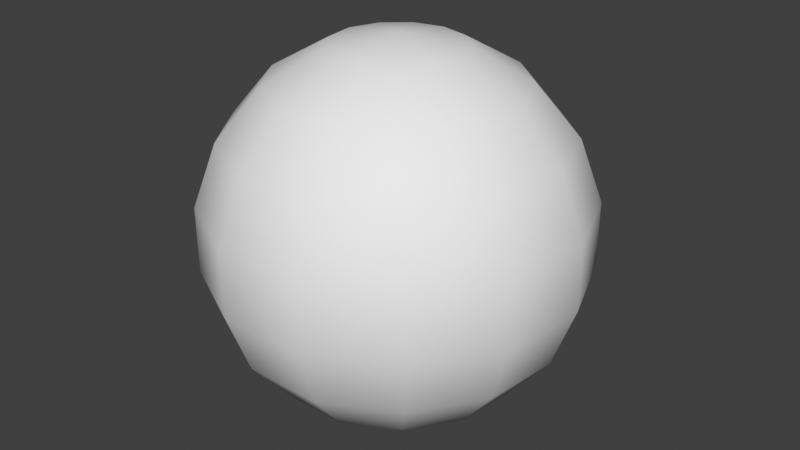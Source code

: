 # Source: top.blend  (saved by Blender 3.0.42; exported with 4.5.12 LTS)
import bpy
from mathutils import Matrix  # noqa: F401  (used for matrix-valued properties, if any)

bpy.ops.wm.read_factory_settings(use_empty=True)
scene = bpy.context.scene
scene.name = 'Scene'

# ---- collections
col_collection = bpy.data.collections.new('Collection'); scene.collection.children.link(col_collection)

# ---- world
world_world = bpy.data.worlds.new('World'); scene.world = world_world
world_world.use_nodes = True; world_world.node_tree.nodes.clear()
_N = world_world.node_tree.nodes; _L = world_world.node_tree.links
n0 = _N.new('ShaderNodeOutputWorld'); n0.name = 'World Output'; n0.location = (300, 300)
n1 = _N.new('ShaderNodeBackground'); n1.name = 'Background'; n1.location = (10, 300)
n1.inputs[0].default_value = (0.05088, 0.05088, 0.05088, 1.0)
_L.new(n1.outputs[0], n0.inputs[0])
n0.is_active_output = True
world_world.color = (0.05088, 0.05088, 0.05088)
world_world.use_sun_shadow = False
world_world.sun_shadow_jitter_overblur = 0.0

# ---- meshes
me_sphere = bpy.data.meshes.new('Sphere')
me_sphere.from_pydata([(0.0, 0.6428, -0.766), (0.1589, 0.3028, 0.9397), (0.2987, 0.5692, 0.766), (0.4025, 0.7668, 0.5), (0.4577, 0.872, 0.1736), (0.4577, 0.872, -0.1736), (0.4025, 0.7668, -0.5), (0.2987, 0.5692, -0.766), (0.1589, 0.3028, -0.9397), (0.2815, 0.1943, 0.9397), (0.529, 0.3651, 0.766), (0.7127, 0.492, 0.5), (0.8105, 0.5594, 0.1736), (0.8105, 0.5594, -0.1736), (0.7127, 0.492, -0.5), (0.529, 0.3651, -0.766), (0.2815, 0.1943, -0.9397), (0.3395, 0.04123, 0.9397), (0.6381, 0.07748, 0.766), (0.8597, 0.1044, 0.5), (0.9776, 0.1187, 0.1736), (0.9776, 0.1187, -0.1736), (0.8597, 0.1044, -0.5), (0.6381, 0.07748, -0.766), (0.3395, 0.04123, -0.9397), (0.3198, -0.1213, 0.9397), (0.601, -0.2279, 0.766), (0.8097, -0.3071, 0.5), (0.9208, -0.3492, 0.1736), (0.9208, -0.3492, -0.1736), (0.8097, -0.3071, -0.5), (0.601, -0.2279, -0.766), (0.3198, -0.1213, -0.9397), (0.2268, -0.256, 0.9397), (0.4262, -0.4811, 0.766), (0.5743, -0.6482, 0.5), (0.653, -0.7371, 0.1736), (0.653, -0.7371, -0.1736), (0.5743, -0.6482, -0.5), (0.4262, -0.4811, -0.766), (0.2268, -0.256, -0.9397), (0.08185, -0.3321, 0.9397), (0.1538, -0.6241, 0.766), (0.2073, -0.8409, 0.5), (0.2357, -0.9562, 0.1736), (0.2357, -0.9562, -0.1736), (0.2073, -0.8409, -0.5), (0.1538, -0.6241, -0.766), (0.08185, -0.3321, -0.9397), (-0.08185, -0.3321, 0.9397), (-0.1538, -0.6241, 0.766), (-0.2073, -0.8409, 0.5), (-0.2357, -0.9562, 0.1736), (-0.2357, -0.9562, -0.1736), (-0.2073, -0.8409, -0.5), (-0.1538, -0.6241, -0.766), (-0.08185, -0.3321, -0.9397), (-5.797e-08, -1.529e-07, 1.0), (-0.2268, -0.256, 0.9397), (-0.4262, -0.4811, 0.766), (-0.5743, -0.6482, 0.5), (-0.653, -0.7371, 0.1736), (-0.653, -0.7371, -0.1736), (-0.5743, -0.6482, -0.5), (-0.4262, -0.4811, -0.766), (-0.2268, -0.256, -0.9397), (-0.3198, -0.1213, 0.9397), (-0.601, -0.2279, 0.766), (-0.8097, -0.3071, 0.5), (-0.9208, -0.3492, 0.1736), (-0.9208, -0.3492, -0.1736), (-0.8097, -0.3071, -0.5), (-0.601, -0.2279, -0.766), (-0.3198, -0.1213, -0.9397), (-0.3395, 0.04123, 0.9397), (-0.6381, 0.07748, 0.766), (-0.8597, 0.1044, 0.5), (-0.9776, 0.1187, 0.1736), (-0.9776, 0.1187, -0.1736), (-0.8597, 0.1044, -0.5), (-0.6381, 0.07748, -0.766), (-0.3395, 0.04123, -0.9397), (-0.2815, 0.1943, 0.9397), (-0.529, 0.3651, 0.766), (-0.7127, 0.492, 0.5), (-0.8105, 0.5594, 0.1736), (-0.8105, 0.5594, -0.1736), (-0.7127, 0.492, -0.5), (-0.529, 0.3651, -0.766), (-0.2815, 0.1943, -0.9397), (0.0, -8.742e-08, -1.0), (-0.1589, 0.3028, 0.9397), (-0.2987, 0.5692, 0.766), (-0.4025, 0.7668, 0.5), (-0.4577, 0.872, 0.1736), (-0.4577, 0.872, -0.1736), (-0.4025, 0.7668, -0.5), (-0.2987, 0.5692, -0.766), (-0.1589, 0.3028, -0.9397), (1.083e-08, 0.342, 0.9397), (-4.878e-08, 0.6428, 0.766), (-4.878e-08, 0.866, 0.5), (-1.382e-07, 0.9848, 0.1736), (-1.382e-07, 0.9848, -0.1736), (-1.382e-07, 0.866, -0.5), (-4.076e-09, 0.342, -0.9397)], [], [(100, 99, 1, 2), (90, 105, 8), (104, 103, 5, 6), (101, 100, 2, 3), (0, 104, 6, 7), (102, 101, 3, 4), (99, 57, 1), (105, 0, 7, 8), (103, 102, 4, 5), (7, 6, 14, 15), (4, 3, 11, 12), (1, 57, 9), (8, 7, 15, 16), (5, 4, 12, 13), (2, 1, 9, 10), (90, 8, 16), (6, 5, 13, 14), (3, 2, 10, 11), (16, 15, 23, 24), (13, 12, 20, 21), (10, 9, 17, 18), (90, 16, 24), (14, 13, 21, 22), (11, 10, 18, 19), (15, 14, 22, 23), (12, 11, 19, 20), (9, 57, 17), (22, 21, 29, 30), (19, 18, 26, 27), (23, 22, 30, 31), (20, 19, 27, 28), (17, 57, 25), (24, 23, 31, 32), (21, 20, 28, 29), (18, 17, 25, 26), (90, 24, 32), (28, 27, 35, 36), (25, 57, 33), (32, 31, 39, 40), (29, 28, 36, 37), (26, 25, 33, 34), (90, 32, 40), (30, 29, 37, 38), (27, 26, 34, 35), (31, 30, 38, 39), (34, 33, 41, 42), (90, 40, 48), (38, 37, 45, 46), (35, 34, 42, 43), (39, 38, 46, 47), (36, 35, 43, 44), (33, 57, 41), (40, 39, 47, 48), (37, 36, 44, 45), (47, 46, 54, 55), (44, 43, 51, 52), (41, 57, 49), (48, 47, 55, 56), (45, 44, 52, 53), (42, 41, 49, 50), (90, 48, 56), (46, 45, 53, 54), (43, 42, 50, 51), (53, 52, 61, 62), (50, 49, 58, 59), (90, 56, 65), (54, 53, 62, 63), (51, 50, 59, 60), (55, 54, 63, 64), (52, 51, 60, 61), (49, 57, 58), (56, 55, 64, 65), (60, 59, 67, 68), (64, 63, 71, 72), (61, 60, 68, 69), (58, 57, 66), (65, 64, 72, 73), (62, 61, 69, 70), (59, 58, 66, 67), (90, 65, 73), (63, 62, 70, 71), (66, 57, 74), (73, 72, 80, 81), (70, 69, 77, 78), (67, 66, 74, 75), (90, 73, 81), (71, 70, 78, 79), (68, 67, 75, 76), (72, 71, 79, 80), (69, 68, 76, 77), (90, 81, 89), (79, 78, 86, 87), (76, 75, 83, 84), (80, 79, 87, 88), (77, 76, 84, 85), (74, 57, 82), (81, 80, 88, 89), (78, 77, 85, 86), (75, 74, 82, 83), (88, 87, 96, 97), (85, 84, 93, 94), (82, 57, 91), (89, 88, 97, 98), (86, 85, 94, 95), (83, 82, 91, 92), (90, 89, 98), (87, 86, 95, 96), (84, 83, 92, 93), (95, 94, 102, 103), (92, 91, 99, 100), (90, 98, 105), (96, 95, 103, 104), (93, 92, 100, 101), (97, 96, 104, 0), (94, 93, 101, 102), (91, 57, 99), (98, 97, 0, 105)])
me_sphere.polygons.foreach_set('use_smooth', [True] * 117)
_uv = me_sphere.uv_layers.new(name='UVMap')
_uv.uv.foreach_set('vector', [0.6923, 0.7778, 0.6923, 0.8889, 0.6154, 0.8889, 0.6154, 0.7778, 0.6538, 0.0, 0.6923, 0.1111, 0.6154, 0.1111, 0.6923, 0.3333, 0.6923, 0.4444, 0.6154, 0.4444, 0.6154, 0.3333, 0.6923, 0.6667, 0.6923, 0.7778, 0.6154, 0.7778, 0.6154, 0.6667, 0.6923, 0.2222, 0.6923, 0.3333, 0.6154, 0.3333, 0.6154, 0.2222, 0.6923, 0.5556, 0.6923, 0.6667, 0.6154, 0.6667, 0.6154, 0.5556, 0.6923, 0.8889, 0.6538, 1.0, 0.6154, 0.8889, 0.6923, 0.1111, 0.6923, 0.2222, 0.6154, 0.2222, 0.6154, 0.1111, 0.6923, 0.4444, 0.6923, 0.5556, 0.6154, 0.5556, 0.6154, 0.4444, 0.6154, 0.2222, 0.6154, 0.3333, 0.5385, 0.3333, 0.5385, 0.2222, 0.6154, 0.5556, 0.6154, 0.6667, 0.5385, 0.6667, 0.5385, 0.5556, 0.6154, 0.8889, 0.5769, 1.0, 0.5385, 0.8889, 0.6154, 0.1111, 0.6154, 0.2222, 0.5385, 0.2222, 0.5385, 0.1111, 0.6154, 0.4444, 0.6154, 0.5556, 0.5385, 0.5556, 0.5385, 0.4444, 0.6154, 0.7778, 0.6154, 0.8889, 0.5385, 0.8889, 0.5385, 0.7778, 0.5769, 0.0, 0.6154, 0.1111, 0.5385, 0.1111, 0.6154, 0.3333, 0.6154, 0.4444, 0.5385, 0.4444, 0.5385, 0.3333, 0.6154, 0.6667, 0.6154, 0.7778, 0.5385, 0.7778, 0.5385, 0.6667, 0.5385, 0.1111, 0.5385, 0.2222, 0.4615, 0.2222, 0.4615, 0.1111, 0.5385, 0.4444, 0.5385, 0.5556, 0.4615, 0.5556, 0.4615, 0.4444, 0.5385, 0.7778, 0.5385, 0.8889, 0.4615, 0.8889, 0.4615, 0.7778, 0.5, 0.0, 0.5385, 0.1111, 0.4615, 0.1111, 0.5385, 0.3333, 0.5385, 0.4444, 0.4615, 0.4444, 0.4615, 0.3333, 0.5385, 0.6667, 0.5385, 0.7778, 0.4615, 0.7778, 0.4615, 0.6667, 0.5385, 0.2222, 0.5385, 0.3333, 0.4615, 0.3333, 0.4615, 0.2222, 0.5385, 0.5556, 0.5385, 0.6667, 0.4615, 0.6667, 0.4615, 0.5556, 0.5385, 0.8889, 0.5, 1.0, 0.4615, 0.8889, 0.4615, 0.3333, 0.4615, 0.4444, 0.3846, 0.4444, 0.3846, 0.3333, 0.4615, 0.6667, 0.4615, 0.7778, 0.3846, 0.7778, 0.3846, 0.6667, 0.4615, 0.2222, 0.4615, 0.3333, 0.3846, 0.3333, 0.3846, 0.2222, 0.4615, 0.5556, 0.4615, 0.6667, 0.3846, 0.6667, 0.3846, 0.5556, 0.4615, 0.8889, 0.4231, 1.0, 0.3846, 0.8889, 0.4615, 0.1111, 0.4615, 0.2222, 0.3846, 0.2222, 0.3846, 0.1111, 0.4615, 0.4444, 0.4615, 0.5556, 0.3846, 0.5556, 0.3846, 0.4444, 0.4615, 0.7778, 0.4615, 0.8889, 0.3846, 0.8889, 0.3846, 0.7778, 0.4231, 0.0, 0.4615, 0.1111, 0.3846, 0.1111, 0.3846, 0.5556, 0.3846, 0.6667, 0.3077, 0.6667, 0.3077, 0.5556, 0.3846, 0.8889, 0.3462, 1.0, 0.3077, 0.8889, 0.3846, 0.1111, 0.3846, 0.2222, 0.3077, 0.2222, 0.3077, 0.1111, 0.3846, 0.4444, 0.3846, 0.5556, 0.3077, 0.5556, 0.3077, 0.4444, 0.3846, 0.7778, 0.3846, 0.8889, 0.3077, 0.8889, 0.3077, 0.7778, 0.3462, 0.0, 0.3846, 0.1111, 0.3077, 0.1111, 0.3846, 0.3333, 0.3846, 0.4444, 0.3077, 0.4444, 0.3077, 0.3333, 0.3846, 0.6667, 0.3846, 0.7778, 0.3077, 0.7778, 0.3077, 0.6667, 0.3846, 0.2222, 0.3846, 0.3333, 0.3077, 0.3333, 0.3077, 0.2222, 0.3077, 0.7778, 0.3077, 0.8889, 0.2308, 0.8889, 0.2308, 0.7778, 0.2692, 0.0, 0.3077, 0.1111, 0.2308, 0.1111, 0.3077, 0.3333, 0.3077, 0.4444, 0.2308, 0.4444, 0.2308, 0.3333, 0.3077, 0.6667, 0.3077, 0.7778, 0.2308, 0.7778, 0.2308, 0.6667, 0.3077, 0.2222, 0.3077, 0.3333, 0.2308, 0.3333, 0.2308, 0.2222, 0.3077, 0.5556, 0.3077, 0.6667, 0.2308, 0.6667, 0.2308, 0.5556, 0.3077, 0.8889, 0.2692, 1.0, 0.2308, 0.8889, 0.3077, 0.1111, 0.3077, 0.2222, 0.2308, 0.2222, 0.2308, 0.1111, 0.3077, 0.4444, 0.3077, 0.5556, 0.2308, 0.5556, 0.2308, 0.4444, 0.2308, 0.2222, 0.2308, 0.3333, 0.1538, 0.3333, 0.1538, 0.2222, 0.2308, 0.5556, 0.2308, 0.6667, 0.1538, 0.6667, 0.1538, 0.5556, 0.2308, 0.8889, 0.1923, 1.0, 0.1538, 0.8889, 0.2308, 0.1111, 0.2308, 0.2222, 0.1538, 0.2222, 0.1538, 0.1111, 0.2308, 0.4444, 0.2308, 0.5556, 0.1538, 0.5556, 0.1538, 0.4444, 0.2308, 0.7778, 0.2308, 0.8889, 0.1538, 0.8889, 0.1538, 0.7778, 0.1923, 0.0, 0.2308, 0.1111, 0.1538, 0.1111, 0.2308, 0.3333, 0.2308, 0.4444, 0.1538, 0.4444, 0.1538, 0.3333, 0.2308, 0.6667, 0.2308, 0.7778, 0.1538, 0.7778, 0.1538, 0.6667, 0.1538, 0.4444, 0.1538, 0.5556, 0.07692, 0.5556, 0.07692, 0.4444, 0.1538, 0.7778, 0.1538, 0.8889, 0.07692, 0.8889, 0.07692, 0.7778, 0.1154, 0.0, 0.1538, 0.1111, 0.07692, 0.1111, 0.1538, 0.3333, 0.1538, 0.4444, 0.07692, 0.4444, 0.07692, 0.3333, 0.1538, 0.6667, 0.1538, 0.7778, 0.07692, 0.7778, 0.07692, 0.6667, 0.1538, 0.2222, 0.1538, 0.3333, 0.07692, 0.3333, 0.07692, 0.2222, 0.1538, 0.5556, 0.1538, 0.6667, 0.07692, 0.6667, 0.07692, 0.5556, 0.1538, 0.8889, 0.1154, 1.0, 0.07692, 0.8889, 0.1538, 0.1111, 0.1538, 0.2222, 0.07692, 0.2222, 0.07692, 0.1111, 0.07692, 0.6667, 0.07692, 0.7778, 5.96e-08, 0.7778, 0.0, 0.6667, 0.07692, 0.2222, 0.07692, 0.3333, 5.96e-08, 0.3333, 5.96e-08, 0.2222, 0.07692, 0.5556, 0.07692, 0.6667, 0.0, 0.6667, 5.96e-08, 0.5556, 0.07692, 0.8889, 0.03846, 1.0, 5.96e-08, 0.8889, 0.07692, 0.1111, 0.07692, 0.2222, 5.96e-08, 0.2222, 5.96e-08, 0.1111, 0.07692, 0.4444, 0.07692, 0.5556, 5.96e-08, 0.5556, 5.96e-08, 0.4444, 0.07692, 0.7778, 0.07692, 0.8889, 5.96e-08, 0.8889, 5.96e-08, 0.7778, 0.03846, 0.0, 0.07692, 0.1111, 5.96e-08, 0.1111, 0.07692, 0.3333, 0.07692, 0.4444, 5.96e-08, 0.4444, 5.96e-08, 0.3333, 1.0, 0.8889, 0.9615, 1.0, 0.9231, 0.8889, 1.0, 0.1111, 1.0, 0.2222, 0.9231, 0.2222, 0.9231, 0.1111, 1.0, 0.4444, 1.0, 0.5556, 0.9231, 0.5556, 0.9231, 0.4444, 1.0, 0.7778, 1.0, 0.8889, 0.9231, 0.8889, 0.9231, 0.7778, 0.9615, 0.0, 1.0, 0.1111, 0.9231, 0.1111, 1.0, 0.3333, 1.0, 0.4444, 0.9231, 0.4444, 0.9231, 0.3333, 1.0, 0.6667, 1.0, 0.7778, 0.9231, 0.7778, 0.9231, 0.6667, 1.0, 0.2222, 1.0, 0.3333, 0.9231, 0.3333, 0.9231, 0.2222, 1.0, 0.5556, 1.0, 0.6667, 0.9231, 0.6667, 0.9231, 0.5556, 0.8846, 0.0, 0.9231, 0.1111, 0.8462, 0.1111, 0.9231, 0.3333, 0.9231, 0.4444, 0.8462, 0.4444, 0.8462, 0.3333, 0.9231, 0.6667, 0.9231, 0.7778, 0.8462, 0.7778, 0.8462, 0.6667, 0.9231, 0.2222, 0.9231, 0.3333, 0.8462, 0.3333, 0.8462, 0.2222, 0.9231, 0.5556, 0.9231, 0.6667, 0.8462, 0.6667, 0.8462, 0.5556, 0.9231, 0.8889, 0.8846, 1.0, 0.8462, 0.8889, 0.9231, 0.1111, 0.9231, 0.2222, 0.8462, 0.2222, 0.8462, 0.1111, 0.9231, 0.4444, 0.9231, 0.5556, 0.8462, 0.5556, 0.8462, 0.4444, 0.9231, 0.7778, 0.9231, 0.8889, 0.8462, 0.8889, 0.8462, 0.7778, 0.8462, 0.2222, 0.8462, 0.3333, 0.7692, 0.3333, 0.7692, 0.2222, 0.8462, 0.5556, 0.8462, 0.6667, 0.7692, 0.6667, 0.7692, 0.5556, 0.8462, 0.8889, 0.8077, 1.0, 0.7692, 0.8889, 0.8462, 0.1111, 0.8462, 0.2222, 0.7692, 0.2222, 0.7692, 0.1111, 0.8462, 0.4444, 0.8462, 0.5556, 0.7692, 0.5556, 0.7692, 0.4444, 0.8462, 0.7778, 0.8462, 0.8889, 0.7692, 0.8889, 0.7692, 0.7778, 0.8077, 0.0, 0.8462, 0.1111, 0.7692, 0.1111, 0.8462, 0.3333, 0.8462, 0.4444, 0.7692, 0.4444, 0.7692, 0.3333, 0.8462, 0.6667, 0.8462, 0.7778, 0.7692, 0.7778, 0.7692, 0.6667, 0.7692, 0.4444, 0.7692, 0.5556, 0.6923, 0.5556, 0.6923, 0.4444, 0.7692, 0.7778, 0.7692, 0.8889, 0.6923, 0.8889, 0.6923, 0.7778, 0.7308, 0.0, 0.7692, 0.1111, 0.6923, 0.1111, 0.7692, 0.3333, 0.7692, 0.4444, 0.6923, 0.4444, 0.6923, 0.3333, 0.7692, 0.6667, 0.7692, 0.7778, 0.6923, 0.7778, 0.6923, 0.6667, 0.7692, 0.2222, 0.7692, 0.3333, 0.6923, 0.3333, 0.6923, 0.2222, 0.7692, 0.5556, 0.7692, 0.6667, 0.6923, 0.6667, 0.6923, 0.5556, 0.7692, 0.8889, 0.7308, 1.0, 0.6923, 0.8889, 0.7692, 0.1111, 0.7692, 0.2222, 0.6923, 0.2222, 0.6923, 0.1111])
me_sphere.use_remesh_fix_poles = True
me_sphere.use_remesh_preserve_attributes = False
me_sphere.update()

# ---- objects
ob_sphere = bpy.data.objects.new('Sphere', me_sphere)

# ---- transforms, parenting, visibility, modifiers, constraints
ob_sphere.location = (0.0, 0.0, 0.0)

# ---- collection membership
col_collection.objects.link(ob_sphere)

# ---- scene / render settings (as saved in the file)
scene.frame_start = 1; scene.frame_end = 250; scene.frame_set(1)
scene.render.engine = 'BLENDER_EEVEE_NEXT'
scene.cycles.sampling_pattern = 'TABULATED_SOBOL'
scene.cycles.use_light_tree = False
scene.view_settings.view_transform = 'Standard'
bpy.context.view_layer.update()

# ---- added for rendering (the .blend has no active camera and no usable light): camera, sun
cam_auto = bpy.data.cameras.new('AutoCamera')
cam_auto.lens = 50.0
cam_auto.sensor_width = 36.0
cam_auto.clip_end = 1000.0
ob_auto_camera = bpy.data.objects.new('AutoCamera', cam_auto)
scene.collection.objects.link(ob_auto_camera)
ob_auto_camera.location = (3.14991, -3.76558, 2.51993)
ob_auto_camera.rotation_euler = (1.09748, -7.21219e-08, 0.694738)
scene.camera = ob_auto_camera
light_auto_sun = bpy.data.lights.new('AutoSun', 'SUN')
light_auto_sun.energy = 3.0
light_auto_sun.angle = 0.0523599
ob_auto_sun = bpy.data.objects.new('AutoSun', light_auto_sun)
scene.collection.objects.link(ob_auto_sun)
ob_auto_sun.rotation_euler = (0.872665, 0.174533, 0.523599)
bpy.context.view_layer.update()
